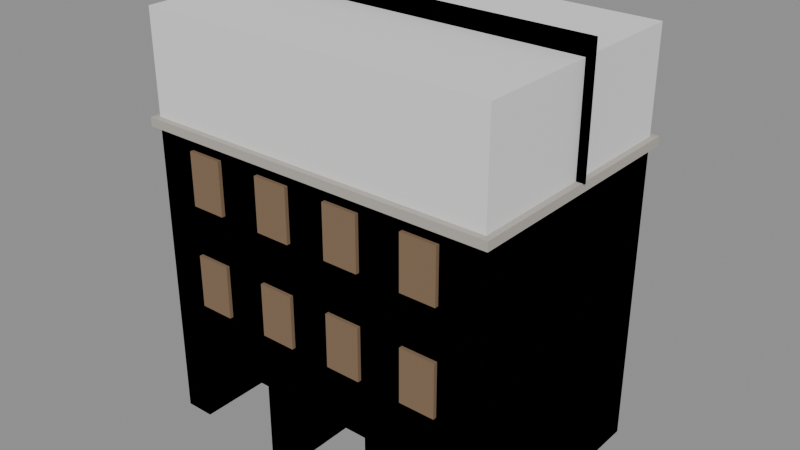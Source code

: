 # Source: tenement.blend  (saved by Blender 5.2.45; exported with 4.5.12 LTS)
import bpy
from mathutils import Matrix  # noqa: F401  (used for matrix-valued properties, if any)

bpy.ops.wm.read_factory_settings(use_empty=True)
scene = bpy.context.scene
scene.name = 'Scene'

# ---- materials (node trees are filled in below, after node groups)
mat_stone = bpy.data.materials.new('stone')
mat_plaster = bpy.data.materials.new('plaster')
mat_wood_dark = bpy.data.materials.new('wood_dark')
mat_roof_tile = bpy.data.materials.new('roof_tile')

# ---- material node trees
mat_stone.use_nodes = True; mat_stone.node_tree.nodes.clear()
_N = mat_stone.node_tree.nodes; _L = mat_stone.node_tree.links
n0 = _N.new('ShaderNodeBsdfPrincipled'); n0.name = 'Principled BSDF'; n0.location = (-200, 100)
n0.inputs[0].default_value = (0.45, 0.42, 0.38, 1.0)
n0.inputs[2].default_value = 0.9
n0.inputs[10].default_value = 0.005
n1 = _N.new('ShaderNodeOutputMaterial'); n1.name = 'Material Output'; n1.location = (200, 100)
_L.new(n0.outputs[0], n1.inputs[0])
n1.is_active_output = True
mat_plaster.use_nodes = True; mat_plaster.node_tree.nodes.clear()
_N = mat_plaster.node_tree.nodes; _L = mat_plaster.node_tree.links
n0 = _N.new('ShaderNodeBsdfPrincipled'); n0.name = 'Principled BSDF'; n0.location = (-200, 100)
n0.inputs[0].default_value = (0.78, 0.7, 0.58, 1.0)
n0.inputs[2].default_value = 0.9
n0.inputs[10].default_value = 0.005
n1 = _N.new('ShaderNodeOutputMaterial'); n1.name = 'Material Output'; n1.location = (200, 100)
_L.new(n0.outputs[0], n1.inputs[0])
n1.is_active_output = True
mat_wood_dark.use_nodes = True; mat_wood_dark.node_tree.nodes.clear()
_N = mat_wood_dark.node_tree.nodes; _L = mat_wood_dark.node_tree.links
n0 = _N.new('ShaderNodeBsdfPrincipled'); n0.name = 'Principled BSDF'; n0.location = (-200, 100)
n0.inputs[0].default_value = (0.22, 0.14, 0.08, 1.0)
n0.inputs[2].default_value = 0.9
n0.inputs[10].default_value = 0.005
n1 = _N.new('ShaderNodeOutputMaterial'); n1.name = 'Material Output'; n1.location = (200, 100)
_L.new(n0.outputs[0], n1.inputs[0])
n1.is_active_output = True
mat_roof_tile.use_nodes = True; mat_roof_tile.node_tree.nodes.clear()
_N = mat_roof_tile.node_tree.nodes; _L = mat_roof_tile.node_tree.links
n0 = _N.new('ShaderNodeBsdfPrincipled'); n0.name = 'Principled BSDF'; n0.location = (-200, 100)
n0.inputs[0].default_value = (0.42, 0.2, 0.14, 1.0)
n0.inputs[2].default_value = 0.9
n0.inputs[10].default_value = 0.005
n1 = _N.new('ShaderNodeOutputMaterial'); n1.name = 'Material Output'; n1.location = (200, 100)
_L.new(n0.outputs[0], n1.inputs[0])
n1.is_active_output = True

# ---- meshes
me_cube = bpy.data.meshes.new('Cube')
me_cube.from_pydata([(-6.0, -4.0, 0.0), (-6.0, -4.0, 3.5), (-6.0, -1.6, 0.0), (-6.0, -1.6, 3.5), (-5.0, -4.0, 0.0), (-5.0, -4.0, 3.5), (-5.0, -1.6, 0.0), (-5.0, -1.6, 3.5), (-2.0, -4.0, 0.0), (-2.0, -4.0, 3.5), (-2.0, -1.6, 0.0), (-2.0, -1.6, 3.5), (-1.0, -4.0, 0.0), (-1.0, -4.0, 3.5), (-1.0, -1.6, 0.0), (-1.0, -1.6, 3.5), (2.0, -4.0, 0.0), (2.0, -4.0, 3.5), (2.0, -1.6, 0.0), (2.0, -1.6, 3.5), (3.0, -4.0, 0.0), (3.0, -4.0, 3.5), (3.0, -1.6, 0.0), (3.0, -1.6, 3.5), (5.0, -4.0, 0.0), (5.0, -4.0, 3.5), (5.0, -1.6, 0.0), (5.0, -1.6, 3.5), (6.0, -4.0, 0.0), (6.0, -4.0, 3.5), (6.0, -1.6, 0.0), (6.0, -1.6, 3.5), (-6.0, -1.6, 0.0), (-6.0, -1.6, 3.5), (-6.0, 4.0, 0.0), (-6.0, 4.0, 3.5), (6.0, -1.6, 0.0), (6.0, -1.6, 3.5), (6.0, 4.0, 0.0), (6.0, 4.0, 3.5), (-6.0, -4.0, 2.9), (-6.0, -4.0, 3.5), (-6.0, -1.6, 2.9), (-6.0, -1.6, 3.5), (6.0, -4.0, 2.9), (6.0, -4.0, 3.5), (6.0, -1.6, 2.9), (6.0, -1.6, 3.5), (-6.0, -4.0, 3.5), (-6.0, -4.0, 10.5), (-6.0, 4.0, 3.5), (-6.0, 4.0, 10.5), (6.0, -4.0, 3.5), (6.0, -4.0, 10.5), (6.0, 4.0, 3.5), (6.0, 4.0, 10.5), (-4.6, -4.125, 4.5), (-4.6, -4.125, 6.3), (-4.6, -3.975, 4.5), (-4.6, -3.975, 6.3), (-3.4, -4.125, 4.5), (-3.4, -4.125, 6.3), (-3.4, -3.975, 4.5), (-3.4, -3.975, 6.3), (-1.9, -4.125, 4.5), (-1.9, -4.125, 6.3), (-1.9, -3.975, 4.5), (-1.9, -3.975, 6.3), (-0.7, -4.125, 4.5), (-0.7, -4.125, 6.3), (-0.7, -3.975, 4.5), (-0.7, -3.975, 6.3), (0.7, -4.125, 4.5), (0.7, -4.125, 6.3), (0.7, -3.975, 4.5), (0.7, -3.975, 6.3), (1.9, -4.125, 4.5), (1.9, -4.125, 6.3), (1.9, -3.975, 4.5), (1.9, -3.975, 6.3), (3.4, -4.125, 4.5), (3.4, -4.125, 6.3), (3.4, -3.975, 4.5), (3.4, -3.975, 6.3), (4.6, -4.125, 4.5), (4.6, -4.125, 6.3), (4.6, -3.975, 4.5), (4.6, -3.975, 6.3), (-4.6, -4.125, 8.0), (-4.6, -4.125, 9.8), (-4.6, -3.975, 8.0), (-4.6, -3.975, 9.8), (-3.4, -4.125, 8.0), (-3.4, -4.125, 9.8), (-3.4, -3.975, 8.0), (-3.4, -3.975, 9.8), (-1.9, -4.125, 8.0), (-1.9, -4.125, 9.8), (-1.9, -3.975, 8.0), (-1.9, -3.975, 9.8), (-0.7, -4.125, 8.0), (-0.7, -4.125, 9.8), (-0.7, -3.975, 8.0), (-0.7, -3.975, 9.8), (0.7, -4.125, 8.0), (0.7, -4.125, 9.8), (0.7, -3.975, 8.0), (0.7, -3.975, 9.8), (1.9, -4.125, 8.0), (1.9, -4.125, 9.8), (1.9, -3.975, 8.0), (1.9, -3.975, 9.8), (3.4, -4.125, 8.0), (3.4, -4.125, 9.8), (3.4, -3.975, 8.0), (3.4, -3.975, 9.8), (4.6, -4.125, 8.0), (4.6, -4.125, 9.8), (4.6, -3.975, 8.0), (4.6, -3.975, 9.8), (-6.3, 0.0, 10.5), (-6.3, 0.0, 14.5), (-6.3, 0.0, 10.5), (-6.3, 0.0, 14.5), (6.3, 0.0, 10.5), (6.3, 0.0, 14.5), (6.3, 0.0, 10.5), (6.3, 0.0, 14.5), (-6.2, -4.2, 10.2), (-6.2, -4.2, 10.5), (-6.2, 4.2, 10.2), (-6.2, 4.2, 10.5), (6.2, -4.2, 10.2), (6.2, -4.2, 10.5), (6.2, 4.2, 10.2), (6.2, 4.2, 10.5)], [], [(0, 1, 3, 2), (2, 3, 7, 6), (6, 7, 5, 4), (4, 5, 1, 0), (2, 6, 4, 0), (7, 3, 1, 5), (8, 9, 11, 10), (10, 11, 15, 14), (14, 15, 13, 12), (12, 13, 9, 8), (10, 14, 12, 8), (15, 11, 9, 13), (16, 17, 19, 18), (18, 19, 23, 22), (22, 23, 21, 20), (20, 21, 17, 16), (18, 22, 20, 16), (23, 19, 17, 21), (24, 25, 27, 26), (26, 27, 31, 30), (30, 31, 29, 28), (28, 29, 25, 24), (26, 30, 28, 24), (31, 27, 25, 29), (32, 33, 35, 34), (34, 35, 39, 38), (38, 39, 37, 36), (36, 37, 33, 32), (34, 38, 36, 32), (39, 35, 33, 37), (40, 41, 43, 42), (42, 43, 47, 46), (46, 47, 45, 44), (44, 45, 41, 40), (42, 46, 44, 40), (47, 43, 41, 45), (48, 49, 51, 50), (50, 51, 55, 54), (54, 55, 53, 52), (52, 53, 49, 48), (50, 54, 52, 48), (55, 51, 49, 53), (56, 57, 59, 58), (58, 59, 63, 62), (62, 63, 61, 60), (60, 61, 57, 56), (58, 62, 60, 56), (63, 59, 57, 61), (64, 65, 67, 66), (66, 67, 71, 70), (70, 71, 69, 68), (68, 69, 65, 64), (66, 70, 68, 64), (71, 67, 65, 69), (72, 73, 75, 74), (74, 75, 79, 78), (78, 79, 77, 76), (76, 77, 73, 72), (74, 78, 76, 72), (79, 75, 73, 77), (80, 81, 83, 82), (82, 83, 87, 86), (86, 87, 85, 84), (84, 85, 81, 80), (82, 86, 84, 80), (87, 83, 81, 85), (88, 89, 91, 90), (90, 91, 95, 94), (94, 95, 93, 92), (92, 93, 89, 88), (90, 94, 92, 88), (95, 91, 89, 93), (96, 97, 99, 98), (98, 99, 103, 102), (102, 103, 101, 100), (100, 101, 97, 96), (98, 102, 100, 96), (103, 99, 97, 101), (104, 105, 107, 106), (106, 107, 111, 110), (110, 111, 109, 108), (108, 109, 105, 104), (106, 110, 108, 104), (111, 107, 105, 109), (112, 113, 115, 114), (114, 115, 119, 118), (118, 119, 117, 116), (116, 117, 113, 112), (114, 118, 116, 112), (119, 115, 113, 117), (120, 121, 123, 122), (122, 123, 127, 126), (126, 127, 125, 124), (124, 125, 121, 120), (122, 126, 124, 120), (127, 123, 121, 125), (128, 129, 131, 130), (130, 131, 135, 134), (134, 135, 133, 132), (132, 133, 129, 128), (130, 134, 132, 128), (135, 131, 129, 133)])
me_cube.polygons.foreach_set('material_index', [0, 0, 0, 0, 0, 0, 0, 0, 0, 0, 0, 0, 0, 0, 0, 0, 0, 0, 0, 0, 0, 0, 0, 0, 1, 1, 1, 1, 1, 1, 0, 0, 0, 0, 0, 0, 1, 1, 1, 1, 1, 1, 2, 2, 2, 2, 2, 2, 2, 2, 2, 2, 2, 2, 2, 2, 2, 2, 2, 2, 2, 2, 2, 2, 2, 2, 2, 2, 2, 2, 2, 2, 2, 2, 2, 2, 2, 2, 2, 2, 2, 2, 2, 2, 2, 2, 2, 2, 2, 2, 3, 3, 3, 3, 3, 3, 0, 0, 0, 0, 0, 0])
_uv = me_cube.uv_layers.new(name='UVMap')
_uv.uv.foreach_set('vector', [0.375, 0.0, 0.625, 0.0, 0.625, 0.25, 0.375, 0.25, 0.375, 0.25, 0.625, 0.25, 0.625, 0.5, 0.375, 0.5, 0.375, 0.5, 0.625, 0.5, 0.625, 0.75, 0.375, 0.75, 0.375, 0.75, 0.625, 0.75, 0.625, 1.0, 0.375, 1.0, 0.125, 0.5, 0.375, 0.5, 0.375, 0.75, 0.125, 0.75, 0.625, 0.5, 0.875, 0.5, 0.875, 0.75, 0.625, 0.75, 0.375, 0.0, 0.625, 0.0, 0.625, 0.25, 0.375, 0.25, 0.375, 0.25, 0.625, 0.25, 0.625, 0.5, 0.375, 0.5, 0.375, 0.5, 0.625, 0.5, 0.625, 0.75, 0.375, 0.75, 0.375, 0.75, 0.625, 0.75, 0.625, 1.0, 0.375, 1.0, 0.125, 0.5, 0.375, 0.5, 0.375, 0.75, 0.125, 0.75, 0.625, 0.5, 0.875, 0.5, 0.875, 0.75, 0.625, 0.75, 0.375, 0.0, 0.625, 0.0, 0.625, 0.25, 0.375, 0.25, 0.375, 0.25, 0.625, 0.25, 0.625, 0.5, 0.375, 0.5, 0.375, 0.5, 0.625, 0.5, 0.625, 0.75, 0.375, 0.75, 0.375, 0.75, 0.625, 0.75, 0.625, 1.0, 0.375, 1.0, 0.125, 0.5, 0.375, 0.5, 0.375, 0.75, 0.125, 0.75, 0.625, 0.5, 0.875, 0.5, 0.875, 0.75, 0.625, 0.75, 0.375, 0.0, 0.625, 0.0, 0.625, 0.25, 0.375, 0.25, 0.375, 0.25, 0.625, 0.25, 0.625, 0.5, 0.375, 0.5, 0.375, 0.5, 0.625, 0.5, 0.625, 0.75, 0.375, 0.75, 0.375, 0.75, 0.625, 0.75, 0.625, 1.0, 0.375, 1.0, 0.125, 0.5, 0.375, 0.5, 0.375, 0.75, 0.125, 0.75, 0.625, 0.5, 0.875, 0.5, 0.875, 0.75, 0.625, 0.75, 0.375, 0.0, 0.625, 0.0, 0.625, 0.25, 0.375, 0.25, 0.375, 0.25, 0.625, 0.25, 0.625, 0.5, 0.375, 0.5, 0.375, 0.5, 0.625, 0.5, 0.625, 0.75, 0.375, 0.75, 0.375, 0.75, 0.625, 0.75, 0.625, 1.0, 0.375, 1.0, 0.125, 0.5, 0.375, 0.5, 0.375, 0.75, 0.125, 0.75, 0.625, 0.5, 0.875, 0.5, 0.875, 0.75, 0.625, 0.75, 0.375, 0.0, 0.625, 0.0, 0.625, 0.25, 0.375, 0.25, 0.375, 0.25, 0.625, 0.25, 0.625, 0.5, 0.375, 0.5, 0.375, 0.5, 0.625, 0.5, 0.625, 0.75, 0.375, 0.75, 0.375, 0.75, 0.625, 0.75, 0.625, 1.0, 0.375, 1.0, 0.125, 0.5, 0.375, 0.5, 0.375, 0.75, 0.125, 0.75, 0.625, 0.5, 0.875, 0.5, 0.875, 0.75, 0.625, 0.75, 0.375, 0.0, 0.625, 0.0, 0.625, 0.25, 0.375, 0.25, 0.375, 0.25, 0.625, 0.25, 0.625, 0.5, 0.375, 0.5, 0.375, 0.5, 0.625, 0.5, 0.625, 0.75, 0.375, 0.75, 0.375, 0.75, 0.625, 0.75, 0.625, 1.0, 0.375, 1.0, 0.125, 0.5, 0.375, 0.5, 0.375, 0.75, 0.125, 0.75, 0.625, 0.5, 0.875, 0.5, 0.875, 0.75, 0.625, 0.75, 0.375, 0.0, 0.625, 0.0, 0.625, 0.25, 0.375, 0.25, 0.375, 0.25, 0.625, 0.25, 0.625, 0.5, 0.375, 0.5, 0.375, 0.5, 0.625, 0.5, 0.625, 0.75, 0.375, 0.75, 0.375, 0.75, 0.625, 0.75, 0.625, 1.0, 0.375, 1.0, 0.125, 0.5, 0.375, 0.5, 0.375, 0.75, 0.125, 0.75, 0.625, 0.5, 0.875, 0.5, 0.875, 0.75, 0.625, 0.75, 0.375, 0.0, 0.625, 0.0, 0.625, 0.25, 0.375, 0.25, 0.375, 0.25, 0.625, 0.25, 0.625, 0.5, 0.375, 0.5, 0.375, 0.5, 0.625, 0.5, 0.625, 0.75, 0.375, 0.75, 0.375, 0.75, 0.625, 0.75, 0.625, 1.0, 0.375, 1.0, 0.125, 0.5, 0.375, 0.5, 0.375, 0.75, 0.125, 0.75, 0.625, 0.5, 0.875, 0.5, 0.875, 0.75, 0.625, 0.75, 0.375, 0.0, 0.625, 0.0, 0.625, 0.25, 0.375, 0.25, 0.375, 0.25, 0.625, 0.25, 0.625, 0.5, 0.375, 0.5, 0.375, 0.5, 0.625, 0.5, 0.625, 0.75, 0.375, 0.75, 0.375, 0.75, 0.625, 0.75, 0.625, 1.0, 0.375, 1.0, 0.125, 0.5, 0.375, 0.5, 0.375, 0.75, 0.125, 0.75, 0.625, 0.5, 0.875, 0.5, 0.875, 0.75, 0.625, 0.75, 0.375, 0.0, 0.625, 0.0, 0.625, 0.25, 0.375, 0.25, 0.375, 0.25, 0.625, 0.25, 0.625, 0.5, 0.375, 0.5, 0.375, 0.5, 0.625, 0.5, 0.625, 0.75, 0.375, 0.75, 0.375, 0.75, 0.625, 0.75, 0.625, 1.0, 0.375, 1.0, 0.125, 0.5, 0.375, 0.5, 0.375, 0.75, 0.125, 0.75, 0.625, 0.5, 0.875, 0.5, 0.875, 0.75, 0.625, 0.75, 0.375, 0.0, 0.625, 0.0, 0.625, 0.25, 0.375, 0.25, 0.375, 0.25, 0.625, 0.25, 0.625, 0.5, 0.375, 0.5, 0.375, 0.5, 0.625, 0.5, 0.625, 0.75, 0.375, 0.75, 0.375, 0.75, 0.625, 0.75, 0.625, 1.0, 0.375, 1.0, 0.125, 0.5, 0.375, 0.5, 0.375, 0.75, 0.125, 0.75, 0.625, 0.5, 0.875, 0.5, 0.875, 0.75, 0.625, 0.75, 0.375, 0.0, 0.625, 0.0, 0.625, 0.25, 0.375, 0.25, 0.375, 0.25, 0.625, 0.25, 0.625, 0.5, 0.375, 0.5, 0.375, 0.5, 0.625, 0.5, 0.625, 0.75, 0.375, 0.75, 0.375, 0.75, 0.625, 0.75, 0.625, 1.0, 0.375, 1.0, 0.125, 0.5, 0.375, 0.5, 0.375, 0.75, 0.125, 0.75, 0.625, 0.5, 0.875, 0.5, 0.875, 0.75, 0.625, 0.75, 0.375, 0.0, 0.625, 0.0, 0.625, 0.25, 0.375, 0.25, 0.375, 0.25, 0.625, 0.25, 0.625, 0.5, 0.375, 0.5, 0.375, 0.5, 0.625, 0.5, 0.625, 0.75, 0.375, 0.75, 0.375, 0.75, 0.625, 0.75, 0.625, 1.0, 0.375, 1.0, 0.125, 0.5, 0.375, 0.5, 0.375, 0.75, 0.125, 0.75, 0.625, 0.5, 0.875, 0.5, 0.875, 0.75, 0.625, 0.75, 0.375, 0.0, 0.625, 0.0, 0.625, 0.25, 0.375, 0.25, 0.375, 0.25, 0.625, 0.25, 0.625, 0.5, 0.375, 0.5, 0.375, 0.5, 0.625, 0.5, 0.625, 0.75, 0.375, 0.75, 0.375, 0.75, 0.625, 0.75, 0.625, 1.0, 0.375, 1.0, 0.125, 0.5, 0.375, 0.5, 0.375, 0.75, 0.125, 0.75, 0.625, 0.5, 0.875, 0.5, 0.875, 0.75, 0.625, 0.75, 0.375, 0.0, 0.625, 0.0, 0.625, 0.25, 0.375, 0.25, 0.375, 0.25, 0.625, 0.25, 0.625, 0.5, 0.375, 0.5, 0.375, 0.5, 0.625, 0.5, 0.625, 0.75, 0.375, 0.75, 0.375, 0.75, 0.625, 0.75, 0.625, 1.0, 0.375, 1.0, 0.125, 0.5, 0.375, 0.5, 0.375, 0.75, 0.125, 0.75, 0.625, 0.5, 0.875, 0.5, 0.875, 0.75, 0.625, 0.75, 0.375, 0.0, 0.625, 0.0, 0.625, 0.25, 0.375, 0.25, 0.375, 0.25, 0.625, 0.25, 0.625, 0.5, 0.375, 0.5, 0.375, 0.5, 0.625, 0.5, 0.625, 0.75, 0.375, 0.75, 0.375, 0.75, 0.625, 0.75, 0.625, 1.0, 0.375, 1.0, 0.125, 0.5, 0.375, 0.5, 0.375, 0.75, 0.125, 0.75, 0.625, 0.5, 0.875, 0.5, 0.875, 0.75, 0.625, 0.75])
me_cube.materials.append(mat_stone)
me_cube.materials.append(mat_plaster)
me_cube.materials.append(mat_wood_dark)
me_cube.materials.append(mat_roof_tile)
me_cube.update()
me_cube_017 = bpy.data.meshes.new('Cube.017')
me_cube_017.from_pydata([(-6.0, -4.0, 0.0), (-6.0, -4.0, 3.5), (-6.0, -1.6, 0.0), (-6.0, -1.6, 3.5), (-5.0, -4.0, 0.0), (-5.0, -4.0, 3.5), (-5.0, -1.6, 0.0), (-5.0, -1.6, 3.5), (-2.0, -4.0, 0.0), (-2.0, -4.0, 3.5), (-2.0, -1.6, 0.0), (-2.0, -1.6, 3.5), (-1.0, -4.0, 0.0), (-1.0, -4.0, 3.5), (-1.0, -1.6, 0.0), (-1.0, -1.6, 3.5), (2.0, -4.0, 0.0), (2.0, -4.0, 3.5), (2.0, -1.6, 0.0), (2.0, -1.6, 3.5), (3.0, -4.0, 0.0), (3.0, -4.0, 3.5), (3.0, -1.6, 0.0), (3.0, -1.6, 3.5), (5.0, -4.0, 0.0), (5.0, -4.0, 3.5), (5.0, -1.6, 0.0), (5.0, -1.6, 3.5), (6.0, -4.0, 0.0), (6.0, -4.0, 3.5), (6.0, -1.6, 0.0), (6.0, -1.6, 3.5), (-6.0, -1.6, 0.0), (-6.0, -1.6, 3.5), (-6.0, 4.0, 0.0), (-6.0, 4.0, 3.5), (6.0, -1.6, 0.0), (6.0, -1.6, 3.5), (6.0, 4.0, 0.0), (6.0, 4.0, 3.5), (-6.0, -4.0, 2.9), (-6.0, -4.0, 13.9), (-6.0, 4.0, 2.9), (-6.0, 4.0, 13.9), (6.0, -4.0, 2.9), (6.0, -4.0, 13.9), (6.0, 4.0, 2.9), (6.0, 4.0, 13.9)], [], [(0, 1, 3, 2), (2, 3, 7, 6), (6, 7, 5, 4), (4, 5, 1, 0), (2, 6, 4, 0), (7, 3, 1, 5), (8, 9, 11, 10), (10, 11, 15, 14), (14, 15, 13, 12), (12, 13, 9, 8), (10, 14, 12, 8), (15, 11, 9, 13), (16, 17, 19, 18), (18, 19, 23, 22), (22, 23, 21, 20), (20, 21, 17, 16), (18, 22, 20, 16), (23, 19, 17, 21), (24, 25, 27, 26), (26, 27, 31, 30), (30, 31, 29, 28), (28, 29, 25, 24), (26, 30, 28, 24), (31, 27, 25, 29), (32, 33, 35, 34), (34, 35, 39, 38), (38, 39, 37, 36), (36, 37, 33, 32), (34, 38, 36, 32), (39, 35, 33, 37), (40, 41, 43, 42), (42, 43, 47, 46), (46, 47, 45, 44), (44, 45, 41, 40), (42, 46, 44, 40), (47, 43, 41, 45)])
_uv = me_cube_017.uv_layers.new(name='UVMap')
_uv.uv.foreach_set('vector', [0.375, 0.0, 0.625, 0.0, 0.625, 0.25, 0.375, 0.25, 0.375, 0.25, 0.625, 0.25, 0.625, 0.5, 0.375, 0.5, 0.375, 0.5, 0.625, 0.5, 0.625, 0.75, 0.375, 0.75, 0.375, 0.75, 0.625, 0.75, 0.625, 1.0, 0.375, 1.0, 0.125, 0.5, 0.375, 0.5, 0.375, 0.75, 0.125, 0.75, 0.625, 0.5, 0.875, 0.5, 0.875, 0.75, 0.625, 0.75, 0.375, 0.0, 0.625, 0.0, 0.625, 0.25, 0.375, 0.25, 0.375, 0.25, 0.625, 0.25, 0.625, 0.5, 0.375, 0.5, 0.375, 0.5, 0.625, 0.5, 0.625, 0.75, 0.375, 0.75, 0.375, 0.75, 0.625, 0.75, 0.625, 1.0, 0.375, 1.0, 0.125, 0.5, 0.375, 0.5, 0.375, 0.75, 0.125, 0.75, 0.625, 0.5, 0.875, 0.5, 0.875, 0.75, 0.625, 0.75, 0.375, 0.0, 0.625, 0.0, 0.625, 0.25, 0.375, 0.25, 0.375, 0.25, 0.625, 0.25, 0.625, 0.5, 0.375, 0.5, 0.375, 0.5, 0.625, 0.5, 0.625, 0.75, 0.375, 0.75, 0.375, 0.75, 0.625, 0.75, 0.625, 1.0, 0.375, 1.0, 0.125, 0.5, 0.375, 0.5, 0.375, 0.75, 0.125, 0.75, 0.625, 0.5, 0.875, 0.5, 0.875, 0.75, 0.625, 0.75, 0.375, 0.0, 0.625, 0.0, 0.625, 0.25, 0.375, 0.25, 0.375, 0.25, 0.625, 0.25, 0.625, 0.5, 0.375, 0.5, 0.375, 0.5, 0.625, 0.5, 0.625, 0.75, 0.375, 0.75, 0.375, 0.75, 0.625, 0.75, 0.625, 1.0, 0.375, 1.0, 0.125, 0.5, 0.375, 0.5, 0.375, 0.75, 0.125, 0.75, 0.625, 0.5, 0.875, 0.5, 0.875, 0.75, 0.625, 0.75, 0.375, 0.0, 0.625, 0.0, 0.625, 0.25, 0.375, 0.25, 0.375, 0.25, 0.625, 0.25, 0.625, 0.5, 0.375, 0.5, 0.375, 0.5, 0.625, 0.5, 0.625, 0.75, 0.375, 0.75, 0.375, 0.75, 0.625, 0.75, 0.625, 1.0, 0.375, 1.0, 0.125, 0.5, 0.375, 0.5, 0.375, 0.75, 0.125, 0.75, 0.625, 0.5, 0.875, 0.5, 0.875, 0.75, 0.625, 0.75, 0.375, 0.0, 0.625, 0.0, 0.625, 0.25, 0.375, 0.25, 0.375, 0.25, 0.625, 0.25, 0.625, 0.5, 0.375, 0.5, 0.375, 0.5, 0.625, 0.5, 0.625, 0.75, 0.375, 0.75, 0.375, 0.75, 0.625, 0.75, 0.625, 1.0, 0.375, 1.0, 0.125, 0.5, 0.375, 0.5, 0.375, 0.75, 0.125, 0.75, 0.625, 0.5, 0.875, 0.5, 0.875, 0.75, 0.625, 0.75])
me_cube_017.update()

# ---- objects
ob_tenement = bpy.data.objects.new('tenement', me_cube)
ob_tenement_col = bpy.data.objects.new('tenement-col', me_cube_017)

# ---- transforms, parenting, visibility, modifiers, constraints
ob_tenement.location = (0.0, 0.0, 0.0)
ob_tenement_col.parent = ob_tenement
ob_tenement_col.location = (0.0, 0.0, 0.0)
ob_tenement_col.display_type = 'WIRE'

# ---- collection membership
scene.collection.objects.link(ob_tenement)
scene.collection.objects.link(ob_tenement_col)

# ---- scene / render settings (as saved in the file)
scene.frame_start = 1; scene.frame_end = 250; scene.frame_set(1)
scene.render.engine = 'BLENDER_EEVEE_NEXT'
scene.render.bake_bias = 0.0
scene.render.bake_samples = 0
scene.render.compositor_device = 'GPU'
scene.eevee.use_volume_custom_range = False
scene.eevee.fast_gi_thickness_near = 0.1
scene.eevee.fast_gi_thickness_far = 0.0
scene.eevee.ray_tracing_options.screen_trace_thickness = 0.1
bpy.context.view_layer.update()

# ---- added for rendering (the .blend has no active camera and no usable light): camera, sun + grey world if the file has none
cam_auto = bpy.data.cameras.new('AutoCamera')
cam_auto.lens = 50.0
cam_auto.sensor_width = 36.0
cam_auto.clip_end = 1000.0
ob_auto_camera = bpy.data.objects.new('AutoCamera', cam_auto)
scene.collection.objects.link(ob_auto_camera)
ob_auto_camera.location = (19.3982, -23.2778, 22.7686)
ob_auto_camera.rotation_euler = (1.09748, -7.21219e-08, 0.694738)
scene.camera = ob_auto_camera
light_auto_sun = bpy.data.lights.new('AutoSun', 'SUN')
light_auto_sun.energy = 3.0
light_auto_sun.angle = 0.0523599
ob_auto_sun = bpy.data.objects.new('AutoSun', light_auto_sun)
scene.collection.objects.link(ob_auto_sun)
ob_auto_sun.rotation_euler = (0.872665, 0.174533, 0.523599)
if scene.world is None:
    world_auto = bpy.data.worlds.new('AutoWorld')
    world_auto.color = (0.3, 0.3, 0.3)
    scene.world = world_auto
bpy.context.view_layer.update()
